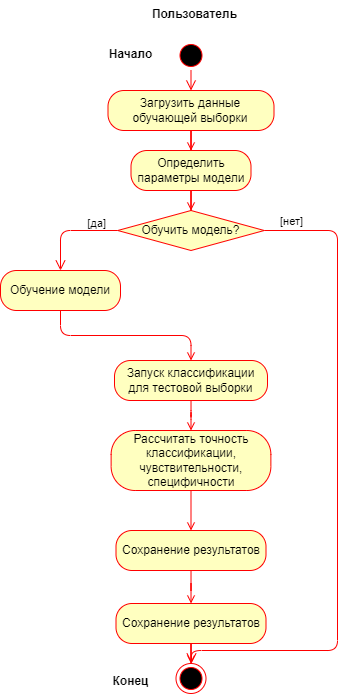

The diagram above was exported from draw.io. Its source (the exported page's mxGraphModel, read from the mxfile embedded in the PNG):
<mxGraphModel dx="677" dy="336" grid="1" gridSize="10" guides="1" tooltips="1" connect="1" arrows="1" fold="1" page="1" pageScale="1" pageWidth="827" pageHeight="1169" math="0" shadow="0">
  <root>
    <mxCell id="0" />
    <mxCell id="1" parent="0" />
    <mxCell id="QCvlRmgsDvEDq6nW3KtF-1" value="Пользователь" style="text;align=center;fontStyle=1;verticalAlign=middle;spacingLeft=3;spacingRight=3;strokeColor=none;rotatable=0;points=[[0,0.5],[1,0.5]];portConstraint=eastwest;" parent="1" vertex="1">
      <mxGeometry x="344.5" y="270" width="106" height="26" as="geometry" />
    </mxCell>
    <mxCell id="QCvlRmgsDvEDq6nW3KtF-2" value="" style="ellipse;html=1;shape=startState;fillColor=#000000;strokeColor=#ff0000;" parent="1" vertex="1">
      <mxGeometry x="378.5" y="310" width="30" height="30" as="geometry" />
    </mxCell>
    <mxCell id="QCvlRmgsDvEDq6nW3KtF-3" value="" style="edgeStyle=orthogonalEdgeStyle;html=1;verticalAlign=bottom;endArrow=open;endSize=8;strokeColor=#ff0000;" parent="1" source="QCvlRmgsDvEDq6nW3KtF-2" target="QCvlRmgsDvEDq6nW3KtF-4" edge="1">
      <mxGeometry relative="1" as="geometry">
        <mxPoint x="397.5" y="360" as="targetPoint" />
      </mxGeometry>
    </mxCell>
    <mxCell id="IjRpObLLhn-HsUPcTokU-3" style="edgeStyle=orthogonalEdgeStyle;rounded=0;orthogonalLoop=1;jettySize=auto;html=1;entryX=0.5;entryY=0;entryDx=0;entryDy=0;endArrow=open;endFill=0;strokeColor=#FF0000;" parent="1" source="QCvlRmgsDvEDq6nW3KtF-4" target="IjRpObLLhn-HsUPcTokU-2" edge="1">
      <mxGeometry relative="1" as="geometry" />
    </mxCell>
    <mxCell id="QCvlRmgsDvEDq6nW3KtF-4" value="Загрузить данные обучающей выборки" style="rounded=1;whiteSpace=wrap;html=1;arcSize=40;fontColor=#000000;fillColor=#ffffc0;strokeColor=#ff0000;" parent="1" vertex="1">
      <mxGeometry x="310.5" y="360" width="166" height="40" as="geometry" />
    </mxCell>
    <mxCell id="QCvlRmgsDvEDq6nW3KtF-13" value="Обучить модель?" style="rhombus;whiteSpace=wrap;html=1;fillColor=#ffffc0;strokeColor=#ff0000;" parent="1" vertex="1">
      <mxGeometry x="320.25" y="480" width="146.5" height="40" as="geometry" />
    </mxCell>
    <mxCell id="QCvlRmgsDvEDq6nW3KtF-14" value="[нет]" style="edgeStyle=orthogonalEdgeStyle;html=1;align=left;verticalAlign=bottom;endArrow=open;endSize=8;strokeColor=#ff0000;exitX=1;exitY=0.5;exitDx=0;exitDy=0;" parent="1" source="QCvlRmgsDvEDq6nW3KtF-13" target="QCvlRmgsDvEDq6nW3KtF-29" edge="1">
      <mxGeometry x="-0.958" relative="1" as="geometry">
        <mxPoint x="570" y="890" as="targetPoint" />
        <mxPoint as="offset" />
        <Array as="points">
          <mxPoint x="540" y="500" />
          <mxPoint x="540" y="920" />
          <mxPoint x="394" y="920" />
        </Array>
      </mxGeometry>
    </mxCell>
    <mxCell id="QCvlRmgsDvEDq6nW3KtF-15" value="[да]" style="edgeStyle=orthogonalEdgeStyle;html=1;align=right;verticalAlign=top;endArrow=open;endSize=8;strokeColor=#ff0000;exitX=0;exitY=0.5;exitDx=0;exitDy=0;" parent="1" source="QCvlRmgsDvEDq6nW3KtF-13" target="QCvlRmgsDvEDq6nW3KtF-16" edge="1">
      <mxGeometry x="-0.7892" y="-20" relative="1" as="geometry">
        <mxPoint x="393.5" y="580" as="targetPoint" />
        <mxPoint as="offset" />
      </mxGeometry>
    </mxCell>
    <mxCell id="IjRpObLLhn-HsUPcTokU-5" style="edgeStyle=orthogonalEdgeStyle;rounded=1;orthogonalLoop=1;jettySize=auto;html=1;endArrow=open;endFill=0;strokeColor=#FF0000;exitX=0.5;exitY=1;exitDx=0;exitDy=0;" parent="1" source="QCvlRmgsDvEDq6nW3KtF-16" edge="1">
      <mxGeometry relative="1" as="geometry">
        <mxPoint x="393.5" y="630" as="targetPoint" />
      </mxGeometry>
    </mxCell>
    <mxCell id="QCvlRmgsDvEDq6nW3KtF-16" value="Обучение модели" style="rounded=1;whiteSpace=wrap;html=1;arcSize=40;fontColor=#000000;fillColor=#ffffc0;strokeColor=#ff0000;" parent="1" vertex="1">
      <mxGeometry x="203" y="540" width="120" height="40" as="geometry" />
    </mxCell>
    <mxCell id="IjRpObLLhn-HsUPcTokU-8" style="edgeStyle=orthogonalEdgeStyle;rounded=1;orthogonalLoop=1;jettySize=auto;html=1;entryX=0.5;entryY=0;entryDx=0;entryDy=0;endArrow=open;endFill=0;strokeColor=#FF0000;" parent="1" source="QCvlRmgsDvEDq6nW3KtF-23" target="IjRpObLLhn-HsUPcTokU-7" edge="1">
      <mxGeometry relative="1" as="geometry" />
    </mxCell>
    <mxCell id="QCvlRmgsDvEDq6nW3KtF-23" value="Запуск классификации для тестовой выборки" style="rounded=1;whiteSpace=wrap;html=1;arcSize=40;fontColor=#000000;fillColor=#ffffc0;strokeColor=#ff0000;" parent="1" vertex="1">
      <mxGeometry x="317" y="630" width="153" height="40" as="geometry" />
    </mxCell>
    <mxCell id="UQAfBIM_2a1dz02JyEtG-2" style="edgeStyle=orthogonalEdgeStyle;rounded=0;orthogonalLoop=1;jettySize=auto;html=1;endArrow=open;endFill=0;strokeColor=#FF0000;" parent="1" source="QCvlRmgsDvEDq6nW3KtF-25" target="QCvlRmgsDvEDq6nW3KtF-29" edge="1">
      <mxGeometry relative="1" as="geometry" />
    </mxCell>
    <mxCell id="QCvlRmgsDvEDq6nW3KtF-25" value="Сохранение результатов" style="rounded=1;whiteSpace=wrap;html=1;arcSize=40;fontColor=#000000;fillColor=#ffffc0;strokeColor=#ff0000;" parent="1" vertex="1">
      <mxGeometry x="318.5" y="873" width="150" height="40" as="geometry" />
    </mxCell>
    <mxCell id="QCvlRmgsDvEDq6nW3KtF-29" value="" style="ellipse;html=1;shape=endState;fillColor=#000000;strokeColor=#ff0000;" parent="1" vertex="1">
      <mxGeometry x="378.5" y="933" width="30" height="30" as="geometry" />
    </mxCell>
    <mxCell id="QCvlRmgsDvEDq6nW3KtF-34" value="Начало" style="text;align=center;fontStyle=1;verticalAlign=middle;spacingLeft=3;spacingRight=3;strokeColor=none;rotatable=0;points=[[0,0.5],[1,0.5]];portConstraint=eastwest;" parent="1" vertex="1">
      <mxGeometry x="293.5" y="310" width="80" height="26" as="geometry" />
    </mxCell>
    <mxCell id="QCvlRmgsDvEDq6nW3KtF-35" value="Конец" style="text;align=center;fontStyle=1;verticalAlign=middle;spacingLeft=3;spacingRight=3;strokeColor=none;rotatable=0;points=[[0,0.5],[1,0.5]];portConstraint=eastwest;" parent="1" vertex="1">
      <mxGeometry x="293.5" y="937" width="80" height="26" as="geometry" />
    </mxCell>
    <mxCell id="IjRpObLLhn-HsUPcTokU-4" style="edgeStyle=orthogonalEdgeStyle;rounded=0;orthogonalLoop=1;jettySize=auto;html=1;entryX=0.5;entryY=0;entryDx=0;entryDy=0;endArrow=open;endFill=0;strokeColor=#FF0000;" parent="1" source="IjRpObLLhn-HsUPcTokU-2" target="QCvlRmgsDvEDq6nW3KtF-13" edge="1">
      <mxGeometry relative="1" as="geometry" />
    </mxCell>
    <mxCell id="IjRpObLLhn-HsUPcTokU-2" value="Определить параметры модели" style="rounded=1;whiteSpace=wrap;html=1;arcSize=40;fontColor=#000000;fillColor=#ffffc0;strokeColor=#ff0000;" parent="1" vertex="1">
      <mxGeometry x="333.5" y="420" width="120" height="40" as="geometry" />
    </mxCell>
    <mxCell id="r1HNjOV4Bmc4ijXCzJA6-3" style="edgeStyle=orthogonalEdgeStyle;rounded=0;orthogonalLoop=1;jettySize=auto;html=1;fillColor=#f8cecc;strokeColor=#FF0000;endArrow=open;endFill=0;" edge="1" parent="1" source="IjRpObLLhn-HsUPcTokU-7" target="r1HNjOV4Bmc4ijXCzJA6-1">
      <mxGeometry relative="1" as="geometry" />
    </mxCell>
    <mxCell id="IjRpObLLhn-HsUPcTokU-7" value="Рассчитать точность классификации,&lt;br&gt;чувствительности, специфичности" style="rounded=1;whiteSpace=wrap;html=1;arcSize=40;fontColor=#000000;fillColor=#ffffc0;strokeColor=#ff0000;" parent="1" vertex="1">
      <mxGeometry x="313.62" y="700" width="159.75" height="60" as="geometry" />
    </mxCell>
    <mxCell id="r1HNjOV4Bmc4ijXCzJA6-4" style="edgeStyle=orthogonalEdgeStyle;rounded=0;orthogonalLoop=1;jettySize=auto;html=1;strokeColor=#FF0000;endArrow=open;endFill=0;" edge="1" parent="1" source="r1HNjOV4Bmc4ijXCzJA6-1" target="QCvlRmgsDvEDq6nW3KtF-25">
      <mxGeometry relative="1" as="geometry" />
    </mxCell>
    <mxCell id="r1HNjOV4Bmc4ijXCzJA6-1" value="Сохранение результатов" style="rounded=1;whiteSpace=wrap;html=1;arcSize=40;fontColor=#000000;fillColor=#ffffc0;strokeColor=#ff0000;" vertex="1" parent="1">
      <mxGeometry x="318.5" y="800" width="150" height="40" as="geometry" />
    </mxCell>
  </root>
</mxGraphModel>